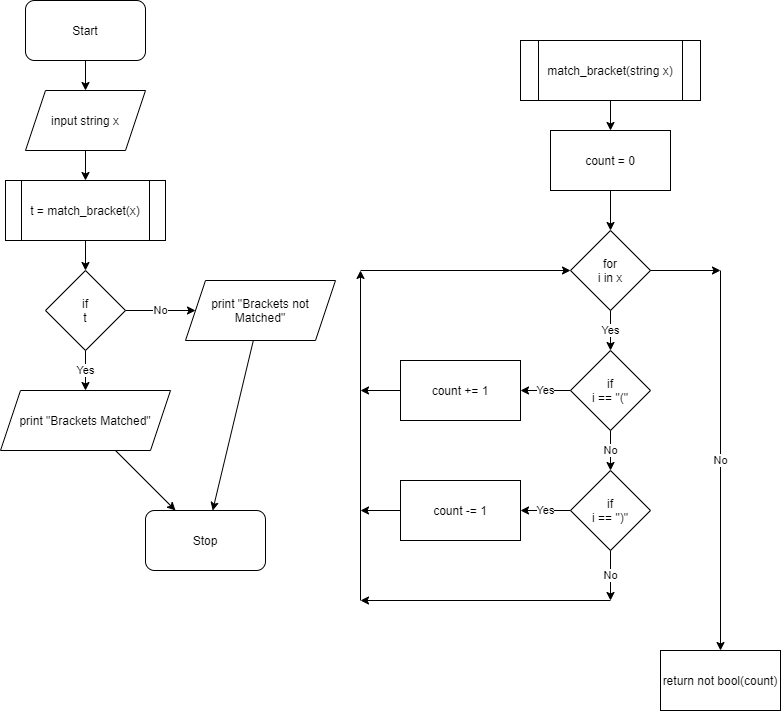

The diagram above was exported from draw.io. Its source (the exported page's mxGraphModel, read from the mxfile embedded in the PNG):
<mxGraphModel dx="1335" dy="782" grid="1" gridSize="10" guides="1" tooltips="1" connect="1" arrows="1" fold="1" page="1" pageScale="1" pageWidth="827" pageHeight="1169" math="0" shadow="0">
  <root>
    <mxCell id="0" />
    <mxCell id="1" parent="0" />
    <mxCell id="2" value="Start" style="rounded=1;whiteSpace=wrap;html=1;" vertex="1" parent="1">
      <mxGeometry x="35" y="40" width="120" height="60" as="geometry" />
    </mxCell>
    <mxCell id="3" value="input string x" style="shape=parallelogram;perimeter=parallelogramPerimeter;whiteSpace=wrap;html=1;fixedSize=1;" vertex="1" parent="1">
      <mxGeometry x="35" y="130" width="120" height="60" as="geometry" />
    </mxCell>
    <mxCell id="4" value="t = match_bracket(x)" style="shape=process;whiteSpace=wrap;html=1;backgroundOutline=1;" vertex="1" parent="1">
      <mxGeometry x="15" y="220" width="160" height="60" as="geometry" />
    </mxCell>
    <mxCell id="5" value="if&lt;br&gt;t" style="rhombus;whiteSpace=wrap;html=1;" vertex="1" parent="1">
      <mxGeometry x="55" y="310" width="80" height="80" as="geometry" />
    </mxCell>
    <mxCell id="6" value="print &quot;Brackets Matched&quot;" style="shape=parallelogram;perimeter=parallelogramPerimeter;whiteSpace=wrap;html=1;fixedSize=1;" vertex="1" parent="1">
      <mxGeometry x="10" y="430" width="170" height="60" as="geometry" />
    </mxCell>
    <mxCell id="7" value="print &quot;Brackets not Matched&quot;" style="shape=parallelogram;perimeter=parallelogramPerimeter;whiteSpace=wrap;html=1;fixedSize=1;" vertex="1" parent="1">
      <mxGeometry x="195" y="320" width="150" height="60" as="geometry" />
    </mxCell>
    <mxCell id="8" value="Stop" style="rounded=1;whiteSpace=wrap;html=1;" vertex="1" parent="1">
      <mxGeometry x="155" y="550" width="120" height="60" as="geometry" />
    </mxCell>
    <mxCell id="9" value="" style="endArrow=classic;html=1;" edge="1" parent="1" source="2" target="3">
      <mxGeometry width="50" height="50" relative="1" as="geometry">
        <mxPoint x="495" y="400" as="sourcePoint" />
        <mxPoint x="545" y="350" as="targetPoint" />
      </mxGeometry>
    </mxCell>
    <mxCell id="10" value="" style="endArrow=classic;html=1;" edge="1" parent="1" source="3" target="4">
      <mxGeometry width="50" height="50" relative="1" as="geometry">
        <mxPoint x="495" y="400" as="sourcePoint" />
        <mxPoint x="545" y="350" as="targetPoint" />
      </mxGeometry>
    </mxCell>
    <mxCell id="11" value="" style="endArrow=classic;html=1;" edge="1" parent="1" source="4" target="5">
      <mxGeometry width="50" height="50" relative="1" as="geometry">
        <mxPoint x="495" y="400" as="sourcePoint" />
        <mxPoint x="545" y="350" as="targetPoint" />
      </mxGeometry>
    </mxCell>
    <mxCell id="12" value="No" style="endArrow=classic;html=1;" edge="1" parent="1" source="5" target="7">
      <mxGeometry width="50" height="50" relative="1" as="geometry">
        <mxPoint x="495" y="400" as="sourcePoint" />
        <mxPoint x="235" y="360" as="targetPoint" />
      </mxGeometry>
    </mxCell>
    <mxCell id="13" value="Yes" style="endArrow=classic;html=1;" edge="1" parent="1" source="5" target="6">
      <mxGeometry width="50" height="50" relative="1" as="geometry">
        <mxPoint x="495" y="400" as="sourcePoint" />
        <mxPoint x="545" y="350" as="targetPoint" />
      </mxGeometry>
    </mxCell>
    <mxCell id="14" value="" style="endArrow=classic;html=1;" edge="1" parent="1" source="7" target="8">
      <mxGeometry width="50" height="50" relative="1" as="geometry">
        <mxPoint x="495" y="400" as="sourcePoint" />
        <mxPoint x="545" y="350" as="targetPoint" />
      </mxGeometry>
    </mxCell>
    <mxCell id="15" value="" style="endArrow=classic;html=1;" edge="1" parent="1" source="6" target="8">
      <mxGeometry width="50" height="50" relative="1" as="geometry">
        <mxPoint x="495" y="400" as="sourcePoint" />
        <mxPoint x="545" y="350" as="targetPoint" />
      </mxGeometry>
    </mxCell>
    <mxCell id="16" value="match_bracket(string x)" style="shape=process;whiteSpace=wrap;html=1;backgroundOutline=1;" vertex="1" parent="1">
      <mxGeometry x="530" y="80" width="180" height="60" as="geometry" />
    </mxCell>
    <mxCell id="17" value="count = 0" style="rounded=0;whiteSpace=wrap;html=1;" vertex="1" parent="1">
      <mxGeometry x="560" y="170" width="120" height="60" as="geometry" />
    </mxCell>
    <mxCell id="18" value="for&lt;br&gt;i in x" style="rhombus;whiteSpace=wrap;html=1;" vertex="1" parent="1">
      <mxGeometry x="580" y="270" width="80" height="80" as="geometry" />
    </mxCell>
    <mxCell id="19" value="if&lt;br&gt;i == &quot;(&quot;" style="rhombus;whiteSpace=wrap;html=1;" vertex="1" parent="1">
      <mxGeometry x="580" y="390" width="80" height="80" as="geometry" />
    </mxCell>
    <mxCell id="20" value="if&lt;br&gt;i == &quot;)&quot;" style="rhombus;whiteSpace=wrap;html=1;" vertex="1" parent="1">
      <mxGeometry x="580" y="510" width="80" height="80" as="geometry" />
    </mxCell>
    <mxCell id="21" value="count -= 1" style="rounded=0;whiteSpace=wrap;html=1;" vertex="1" parent="1">
      <mxGeometry x="410" y="520" width="120" height="60" as="geometry" />
    </mxCell>
    <mxCell id="22" value="count += 1" style="rounded=0;whiteSpace=wrap;html=1;" vertex="1" parent="1">
      <mxGeometry x="410" y="400" width="120" height="60" as="geometry" />
    </mxCell>
    <mxCell id="23" value="" style="endArrow=classic;html=1;" edge="1" parent="1">
      <mxGeometry width="50" height="50" relative="1" as="geometry">
        <mxPoint x="370" y="640" as="sourcePoint" />
        <mxPoint x="370" y="310" as="targetPoint" />
      </mxGeometry>
    </mxCell>
    <mxCell id="24" value="" style="endArrow=classic;html=1;" edge="1" parent="1" source="16" target="17">
      <mxGeometry width="50" height="50" relative="1" as="geometry">
        <mxPoint x="530" y="400" as="sourcePoint" />
        <mxPoint x="580" y="350" as="targetPoint" />
      </mxGeometry>
    </mxCell>
    <mxCell id="25" value="" style="endArrow=classic;html=1;" edge="1" parent="1" source="17" target="18">
      <mxGeometry width="50" height="50" relative="1" as="geometry">
        <mxPoint x="530" y="400" as="sourcePoint" />
        <mxPoint x="580" y="350" as="targetPoint" />
      </mxGeometry>
    </mxCell>
    <mxCell id="26" value="Yes" style="endArrow=classic;html=1;" edge="1" parent="1" source="18" target="19">
      <mxGeometry width="50" height="50" relative="1" as="geometry">
        <mxPoint x="530" y="400" as="sourcePoint" />
        <mxPoint x="580" y="350" as="targetPoint" />
      </mxGeometry>
    </mxCell>
    <mxCell id="27" value="No" style="endArrow=classic;html=1;" edge="1" parent="1" source="19" target="20">
      <mxGeometry width="50" height="50" relative="1" as="geometry">
        <mxPoint x="530" y="400" as="sourcePoint" />
        <mxPoint x="580" y="350" as="targetPoint" />
      </mxGeometry>
    </mxCell>
    <mxCell id="28" value="Yes" style="endArrow=classic;html=1;" edge="1" parent="1" source="19" target="22">
      <mxGeometry width="50" height="50" relative="1" as="geometry">
        <mxPoint x="530" y="400" as="sourcePoint" />
        <mxPoint x="580" y="350" as="targetPoint" />
      </mxGeometry>
    </mxCell>
    <mxCell id="29" value="Yes" style="endArrow=classic;html=1;" edge="1" parent="1" source="20" target="21">
      <mxGeometry width="50" height="50" relative="1" as="geometry">
        <mxPoint x="530" y="400" as="sourcePoint" />
        <mxPoint x="580" y="350" as="targetPoint" />
      </mxGeometry>
    </mxCell>
    <mxCell id="30" value="" style="endArrow=classic;html=1;" edge="1" parent="1" source="22">
      <mxGeometry width="50" height="50" relative="1" as="geometry">
        <mxPoint x="530" y="400" as="sourcePoint" />
        <mxPoint x="370" y="430" as="targetPoint" />
      </mxGeometry>
    </mxCell>
    <mxCell id="31" value="" style="endArrow=classic;html=1;" edge="1" parent="1" source="21">
      <mxGeometry width="50" height="50" relative="1" as="geometry">
        <mxPoint x="530" y="400" as="sourcePoint" />
        <mxPoint x="370" y="550" as="targetPoint" />
      </mxGeometry>
    </mxCell>
    <mxCell id="32" value="" style="endArrow=classic;html=1;" edge="1" parent="1" target="18">
      <mxGeometry width="50" height="50" relative="1" as="geometry">
        <mxPoint x="370" y="310" as="sourcePoint" />
        <mxPoint x="580" y="350" as="targetPoint" />
      </mxGeometry>
    </mxCell>
    <mxCell id="33" value="No" style="endArrow=classic;html=1;" edge="1" parent="1" source="20">
      <mxGeometry width="50" height="50" relative="1" as="geometry">
        <mxPoint x="530" y="400" as="sourcePoint" />
        <mxPoint x="620" y="640" as="targetPoint" />
      </mxGeometry>
    </mxCell>
    <mxCell id="34" value="" style="endArrow=classic;html=1;" edge="1" parent="1">
      <mxGeometry width="50" height="50" relative="1" as="geometry">
        <mxPoint x="620" y="640" as="sourcePoint" />
        <mxPoint x="370" y="640" as="targetPoint" />
      </mxGeometry>
    </mxCell>
    <mxCell id="35" value="" style="endArrow=classic;html=1;" edge="1" parent="1" source="18">
      <mxGeometry width="50" height="50" relative="1" as="geometry">
        <mxPoint x="530" y="400" as="sourcePoint" />
        <mxPoint x="730" y="310" as="targetPoint" />
      </mxGeometry>
    </mxCell>
    <mxCell id="36" value="return not bool(count)" style="rounded=0;whiteSpace=wrap;html=1;" vertex="1" parent="1">
      <mxGeometry x="670" y="690" width="120" height="60" as="geometry" />
    </mxCell>
    <mxCell id="37" value="No" style="endArrow=classic;html=1;" edge="1" parent="1" target="36">
      <mxGeometry width="50" height="50" relative="1" as="geometry">
        <mxPoint x="730" y="310" as="sourcePoint" />
        <mxPoint x="580" y="350" as="targetPoint" />
      </mxGeometry>
    </mxCell>
  </root>
</mxGraphModel>